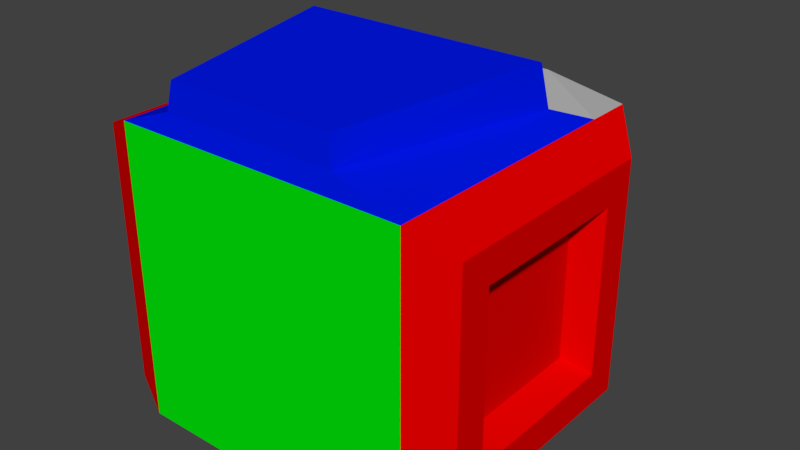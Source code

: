 # Source: ArrowHead.blend  (saved by Blender 2.78.0; exported with 4.5.12 LTS)
import bpy
from mathutils import Matrix  # noqa: F401  (used for matrix-valued properties, if any)

bpy.ops.wm.read_factory_settings(use_empty=True)
scene = bpy.context.scene
scene.name = 'Scene'

# ---- collections
col_collection_1 = bpy.data.collections.new('Collection 1'); scene.collection.children.link(col_collection_1)

# ---- materials (node trees are filled in below, after node groups)
mat_z_bue = bpy.data.materials.new('Z_bue')
mat_z_bue.alpha_threshold = 0.0
mat_z_bue.use_transparent_shadow = False
mat_z_bue.diffuse_color = (0.0, 0.009051, 0.8, 1.0)
mat_z_bue.roughness = 0.5
mat_y_green = bpy.data.materials.new('Y_green')
mat_y_green.alpha_threshold = 0.0
mat_y_green.use_transparent_shadow = False
mat_y_green.diffuse_color = (0.0, 0.8, 0.003333, 1.0)
mat_y_green.roughness = 0.5
mat_x_red = bpy.data.materials.new('X_red')
mat_x_red.alpha_threshold = 0.0
mat_x_red.use_transparent_shadow = False
mat_x_red.diffuse_color = (0.8, 0.0, 0.0, 1.0)
mat_x_red.roughness = 0.5
mat_material = bpy.data.materials.new('Material')
mat_material.alpha_threshold = 0.0
mat_material.use_transparent_shadow = False
mat_material.diffuse_color = (0.3931, 0.3931, 0.3931, 1.0)
mat_material.roughness = 0.5

# ---- material node trees

# ---- world
world_world = bpy.data.worlds.new('World'); scene.world = world_world
world_world.color = (0.05088, 0.05088, 0.05088)
world_world.use_sun_shadow = False
world_world.sun_shadow_jitter_overblur = 0.0
world_world.cycles.sampling_method = 'MANUAL'

# ---- meshes
me_cube = bpy.data.meshes.new('Cube')
me_cube.from_pydata([(0.5, 0.5, -0.5), (0.5, -0.5, -0.5), (-0.5, -0.5, -0.5), (-0.5, 0.5, -0.5), (0.5, 0.5, 0.5), (0.5, -0.5, 0.5), (-0.5, -0.5, 0.5), (-0.5, 0.5, 0.5), (0.3405, 0.3405, 0.6115), (0.2711, -0.4836, 0.5647), (-0.3405, 0.3405, 0.6115), (-0.3238, -0.4836, 0.5647), (0.3193, 0.7378, -0.3193), (-0.3193, 0.7378, -0.3193), (0.3193, 0.7378, 0.3193), (-0.3193, 0.7378, 0.3193), (0.6002, 0.3941, -0.3941), (0.6002, -0.3941, -0.3941), (0.6002, 0.3941, 0.3941), (0.6002, -0.3941, 0.3941), (-0.6348, -0.4437, -0.4437), (-0.6348, 0.4437, -0.4437), (-0.6348, -0.4437, 0.4437), (-0.6348, 0.4437, 0.4437), (0.6002, 0.2814, -0.2814), (0.6002, -0.2814, -0.2814), (0.6002, 0.2814, 0.2814), (0.6002, -0.2814, 0.2814), (-0.6348, -0.3169, -0.3169), (-0.6348, 0.3169, -0.3169), (-0.6348, -0.3169, 0.3169), (-0.6348, 0.3169, 0.3169), (0.517, 0.2258, -0.2258), (0.517, -0.2258, -0.2258), (0.517, 0.2258, 0.2258), (0.517, -0.2258, 0.2258), (-0.5478, -0.2542, -0.2542), (-0.5478, 0.2542, -0.2542), (-0.5478, -0.2542, 0.2542), (-0.5478, 0.2542, 0.2542), (0.5, 0.3446, -0.5), (-0.5, 0.3446, -0.5), (0.5, 0.3446, 0.5), (-0.5, 0.3446, 0.5), (0.4166, 0.2347, 0.5427), (-0.4693, 0.2347, 0.5427), (0.6002, 0.2716, -0.3941), (0.6002, 0.2716, 0.3941), (-0.6348, 0.3058, -0.4437), (-0.6348, 0.3058, 0.4437), (0.6002, 0.1939, -0.2814), (0.6002, 0.1939, 0.2814), (-0.6348, 0.2184, -0.3169), (-0.6348, 0.2184, 0.3169), (0.517, 0.1556, -0.2258), (0.517, 0.1556, 0.2258), (-0.5478, 0.1752, -0.2542), (-0.5478, 0.1752, 0.2542), (0.3965, 0.2177, 0.6771), (0.2576, -0.4723, 0.655), (-0.3103, -0.4723, 0.655), (-0.4493, 0.2177, 0.6771)], [], [(40, 1, 2, 41), (43, 6, 11, 45), (0, 4, 18, 16), (1, 5, 6, 2), (2, 6, 22, 20), (4, 0, 12, 14), (45, 11, 60, 61), (4, 7, 10, 8), (6, 5, 9, 11), (42, 4, 8, 44), (14, 12, 13, 15), (7, 4, 14, 15), (3, 7, 15, 13), (0, 3, 13, 12), (49, 23, 31, 53), (40, 0, 16, 46), (42, 5, 19, 47), (5, 1, 17, 19), (19, 17, 25, 27), (43, 7, 23, 49), (7, 3, 21, 23), (41, 2, 20, 48), (52, 28, 36, 56), (31, 29, 37, 39), (46, 16, 24, 50), (20, 22, 30, 28), (47, 19, 27, 51), (16, 18, 26, 24), (23, 21, 29, 31), (48, 20, 28, 52), (54, 55, 35, 33), (56, 57, 39, 37), (27, 25, 33, 35), (50, 24, 32, 54), (53, 31, 39, 57), (28, 30, 38, 36), (51, 27, 35, 55), (24, 26, 34, 32), (26, 51, 55, 34), (30, 53, 57, 38), (25, 50, 54, 33), (36, 38, 57, 56), (32, 34, 55, 54), (21, 48, 52, 29), (18, 47, 51, 26), (17, 46, 50, 25), (29, 52, 56, 37), (3, 41, 48, 21), (6, 43, 49, 22), (4, 42, 47, 18), (1, 40, 46, 17), (22, 49, 53, 30), (5, 42, 44, 9), (8, 10, 45, 44), (7, 43, 45, 10), (0, 40, 41, 3), (58, 61, 60, 59), (11, 9, 59, 60), (9, 44, 58, 59), (44, 45, 61, 58)])
me_cube.polygons.foreach_set('material_index', [0, 0, 2, 1, 2, 1, 0, 3, 0, 3, 1, 1, 1, 1, 2, 2, 2, 2, 2, 2, 2, 2, 2, 1, 2, 2, 2, 2, 2, 2, 2, 2, 2, 2, 0, 2, 2, 2, 2, 0, 2, 2, 2, 2, 2, 2, 2, 2, 2, 2, 2, 2, 0, 3, 3, 0, 0, 0, 0, 0])
me_cube.materials.append(mat_z_bue)
me_cube.materials.append(mat_y_green)
me_cube.materials.append(mat_x_red)
me_cube.materials.append(mat_material)
me_cube.use_remesh_preserve_volume = False
me_cube.use_remesh_preserve_attributes = False
me_cube.use_mirror_vertex_groups = False
me_cube.update()

# ---- objects
ob_arrowmesh = bpy.data.objects.new('ArrowMesh', me_cube)

# ---- transforms, parenting, visibility, modifiers, constraints
ob_arrowmesh.location = (0.0, 0.0, 0.0)
ob_arrowmesh.scale = (0.6057, 0.6057, 0.6057)
ob_arrowmesh.lock_rotations_4d = False
ob_arrowmesh.empty_display_type = 'ARROWS'
ob_arrowmesh.lineart.crease_threshold = 0.0

# ---- collection membership
col_collection_1.objects.link(ob_arrowmesh)

# ---- scene / render settings (as saved in the file)
scene.frame_start = 1; scene.frame_end = 250; scene.frame_set(1)
scene.render.engine = 'BLENDER_EEVEE_NEXT'
scene.render.resolution_percentage = 50
scene.render.dither_intensity = 0.0
scene.cycles.use_denoising = False
scene.cycles.samples = 128
scene.cycles.sampling_pattern = 'TABULATED_SOBOL'
scene.cycles.light_sampling_threshold = 0.0
scene.cycles.use_adaptive_sampling = False
scene.cycles.use_light_tree = False
scene.cycles.blur_glossy = 0.0
scene.cycles.sample_clamp_indirect = 0.0
scene.view_settings.view_transform = 'Standard'
bpy.context.view_layer.update()

# ---- added for rendering (the .blend has no active camera and no usable light): camera, sun
cam_auto = bpy.data.cameras.new('AutoCamera')
cam_auto.lens = 50.0
cam_auto.sensor_width = 36.0
cam_auto.clip_end = 1000.0
ob_auto_camera = bpy.data.objects.new('AutoCamera', cam_auto)
scene.collection.objects.link(ob_auto_camera)
ob_auto_camera.location = (1.17072, -1.34539, 0.998578)
ob_auto_camera.rotation_euler = (1.09748, -7.21219e-08, 0.694738)
scene.camera = ob_auto_camera
light_auto_sun = bpy.data.lights.new('AutoSun', 'SUN')
light_auto_sun.energy = 3.0
light_auto_sun.angle = 0.0523599
ob_auto_sun = bpy.data.objects.new('AutoSun', light_auto_sun)
scene.collection.objects.link(ob_auto_sun)
ob_auto_sun.rotation_euler = (0.872665, 0.174533, 0.523599)
bpy.context.view_layer.update()
